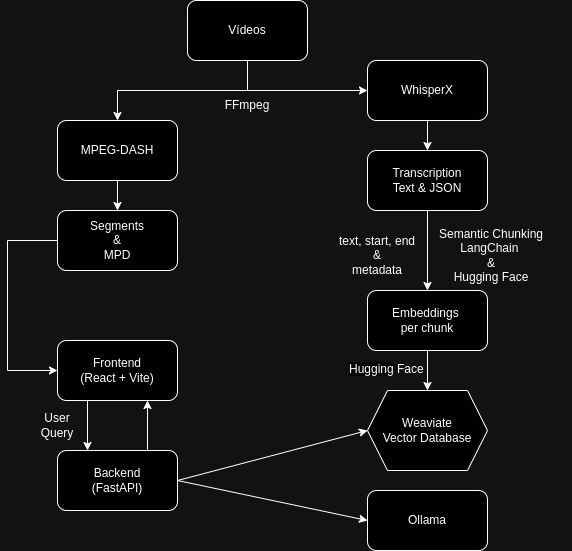

The diagram above was exported from draw.io. Its source (the exported page's mxGraphModel, read from the mxfile embedded in the PNG):
<mxGraphModel dx="1434" dy="738" grid="1" gridSize="10" guides="1" tooltips="1" connect="1" arrows="1" fold="1" page="1" pageScale="1" pageWidth="827" pageHeight="1169" background="none" math="0" shadow="0">
  <root>
    <mxCell id="0" />
    <mxCell id="1" parent="0" />
    <mxCell id="s6MZpuOqdGpp4Qgv6ipM-3" style="edgeStyle=orthogonalEdgeStyle;rounded=0;orthogonalLoop=1;jettySize=auto;html=1;exitX=0.5;exitY=1;exitDx=0;exitDy=0;entryX=0.5;entryY=0;entryDx=0;entryDy=0;" edge="1" parent="1" source="V5AYuCtsMan21zHeL0-_-7" target="bexANXUuhqXD5tkBgysg-2">
      <mxGeometry relative="1" as="geometry">
        <Array as="points">
          <mxPoint x="280" y="150" />
          <mxPoint x="150" y="150" />
        </Array>
      </mxGeometry>
    </mxCell>
    <mxCell id="s6MZpuOqdGpp4Qgv6ipM-5" style="edgeStyle=orthogonalEdgeStyle;rounded=0;orthogonalLoop=1;jettySize=auto;html=1;exitX=0.5;exitY=1;exitDx=0;exitDy=0;entryX=0;entryY=0.5;entryDx=0;entryDy=0;" edge="1" parent="1" source="V5AYuCtsMan21zHeL0-_-7" target="V5AYuCtsMan21zHeL0-_-9">
      <mxGeometry relative="1" as="geometry" />
    </mxCell>
    <mxCell id="V5AYuCtsMan21zHeL0-_-7" value="Vídeos" style="rounded=1;whiteSpace=wrap;html=1;" parent="1" vertex="1">
      <mxGeometry x="220" y="60" width="120" height="60" as="geometry" />
    </mxCell>
    <mxCell id="V5AYuCtsMan21zHeL0-_-15" value="" style="edgeStyle=orthogonalEdgeStyle;rounded=0;orthogonalLoop=1;jettySize=auto;html=1;" parent="1" source="V5AYuCtsMan21zHeL0-_-9" target="V5AYuCtsMan21zHeL0-_-13" edge="1">
      <mxGeometry relative="1" as="geometry" />
    </mxCell>
    <mxCell id="V5AYuCtsMan21zHeL0-_-9" value="WhisperX" style="rounded=1;whiteSpace=wrap;html=1;" parent="1" vertex="1">
      <mxGeometry x="400" y="120" width="120" height="60" as="geometry" />
    </mxCell>
    <mxCell id="s6MZpuOqdGpp4Qgv6ipM-6" value="" style="edgeStyle=orthogonalEdgeStyle;rounded=0;orthogonalLoop=1;jettySize=auto;html=1;" edge="1" parent="1" source="V5AYuCtsMan21zHeL0-_-10" target="V5AYuCtsMan21zHeL0-_-25">
      <mxGeometry relative="1" as="geometry" />
    </mxCell>
    <mxCell id="V5AYuCtsMan21zHeL0-_-10" value="Embeddings&amp;nbsp;&lt;div&gt;per chunk&lt;br&gt;&lt;/div&gt;" style="rounded=1;whiteSpace=wrap;html=1;" parent="1" vertex="1">
      <mxGeometry x="400" y="350" width="120" height="60" as="geometry" />
    </mxCell>
    <mxCell id="V5AYuCtsMan21zHeL0-_-20" value="" style="edgeStyle=orthogonalEdgeStyle;rounded=0;orthogonalLoop=1;jettySize=auto;html=1;" parent="1" source="V5AYuCtsMan21zHeL0-_-13" target="V5AYuCtsMan21zHeL0-_-10" edge="1">
      <mxGeometry relative="1" as="geometry" />
    </mxCell>
    <mxCell id="V5AYuCtsMan21zHeL0-_-13" value="Transcription&lt;div&gt;Text &amp;amp; JSON&lt;/div&gt;" style="rounded=1;whiteSpace=wrap;html=1;" parent="1" vertex="1">
      <mxGeometry x="400" y="210" width="120" height="60" as="geometry" />
    </mxCell>
    <mxCell id="V5AYuCtsMan21zHeL0-_-21" value="Semantic Chunking&lt;div&gt;LangChain&amp;nbsp;&lt;/div&gt;&lt;div&gt;&amp;amp;&lt;/div&gt;&lt;div&gt;&lt;span style=&quot;background-color: initial;&quot;&gt;Hugging Face&lt;/span&gt;&lt;/div&gt;" style="text;html=1;align=center;verticalAlign=middle;whiteSpace=wrap;rounded=0;" parent="1" vertex="1">
      <mxGeometry x="444" y="300" width="160" height="30" as="geometry" />
    </mxCell>
    <mxCell id="V5AYuCtsMan21zHeL0-_-22" value="&lt;div&gt;text, start, end&lt;/div&gt;&lt;div&gt;&amp;amp;&lt;/div&gt;&lt;div&gt;metadata&lt;/div&gt;" style="text;html=1;align=center;verticalAlign=middle;whiteSpace=wrap;rounded=0;" parent="1" vertex="1">
      <mxGeometry x="370" y="300" width="80" height="30" as="geometry" />
    </mxCell>
    <mxCell id="V5AYuCtsMan21zHeL0-_-25" value="Weaviate&lt;div&gt;Vector Database&lt;/div&gt;" style="shape=hexagon;perimeter=hexagonPerimeter2;whiteSpace=wrap;html=1;fixedSize=1;" parent="1" vertex="1">
      <mxGeometry x="400" y="450" width="120" height="80" as="geometry" />
    </mxCell>
    <mxCell id="V5AYuCtsMan21zHeL0-_-31" style="edgeStyle=orthogonalEdgeStyle;rounded=0;orthogonalLoop=1;jettySize=auto;html=1;exitX=0.25;exitY=1;exitDx=0;exitDy=0;entryX=0.25;entryY=0;entryDx=0;entryDy=0;" parent="1" source="V5AYuCtsMan21zHeL0-_-27" target="V5AYuCtsMan21zHeL0-_-28" edge="1">
      <mxGeometry relative="1" as="geometry" />
    </mxCell>
    <mxCell id="V5AYuCtsMan21zHeL0-_-27" value="Frontend&lt;div&gt;(React + Vite)&lt;/div&gt;" style="rounded=1;whiteSpace=wrap;html=1;" parent="1" vertex="1">
      <mxGeometry x="90" y="400" width="120" height="60" as="geometry" />
    </mxCell>
    <mxCell id="V5AYuCtsMan21zHeL0-_-30" style="edgeStyle=orthogonalEdgeStyle;rounded=0;orthogonalLoop=1;jettySize=auto;html=1;exitX=0.75;exitY=0;exitDx=0;exitDy=0;entryX=0.75;entryY=1;entryDx=0;entryDy=0;" parent="1" source="V5AYuCtsMan21zHeL0-_-28" target="V5AYuCtsMan21zHeL0-_-27" edge="1">
      <mxGeometry relative="1" as="geometry" />
    </mxCell>
    <mxCell id="V5AYuCtsMan21zHeL0-_-28" value="Backend&lt;div&gt;&lt;span style=&quot;background-color: initial;&quot;&gt;(FastAPI)&lt;/span&gt;&lt;/div&gt;" style="rounded=1;whiteSpace=wrap;html=1;" parent="1" vertex="1">
      <mxGeometry x="90" y="510" width="120" height="60" as="geometry" />
    </mxCell>
    <mxCell id="V5AYuCtsMan21zHeL0-_-32" value="User Query" style="text;html=1;align=center;verticalAlign=middle;whiteSpace=wrap;rounded=0;" parent="1" vertex="1">
      <mxGeometry x="60" y="470" width="60" height="30" as="geometry" />
    </mxCell>
    <mxCell id="bexANXUuhqXD5tkBgysg-8" value="" style="edgeStyle=orthogonalEdgeStyle;rounded=0;orthogonalLoop=1;jettySize=auto;html=1;" parent="1" source="bexANXUuhqXD5tkBgysg-2" target="bexANXUuhqXD5tkBgysg-7" edge="1">
      <mxGeometry relative="1" as="geometry" />
    </mxCell>
    <mxCell id="bexANXUuhqXD5tkBgysg-2" value="MPEG-DASH" style="rounded=1;whiteSpace=wrap;html=1;" parent="1" vertex="1">
      <mxGeometry x="90" y="180" width="120" height="60" as="geometry" />
    </mxCell>
    <mxCell id="bexANXUuhqXD5tkBgysg-4" value="&lt;span style=&quot;color: rgb(0, 0, 0); font-family: Helvetica; font-size: 12px; font-style: normal; font-variant-ligatures: normal; font-variant-caps: normal; font-weight: 400; letter-spacing: normal; orphans: 2; text-align: center; text-indent: 0px; text-transform: none; widows: 2; word-spacing: 0px; -webkit-text-stroke-width: 0px; white-space: normal; background-color: rgb(251, 251, 251); text-decoration-thickness: initial; text-decoration-style: initial; text-decoration-color: initial; display: inline !important; float: none;&quot;&gt;Hugging&lt;/span&gt;&lt;span style=&quot;text-align: center; background-color: initial;&quot;&gt;&amp;nbsp;Face&lt;/span&gt;" style="text;whiteSpace=wrap;html=1;" parent="1" vertex="1">
      <mxGeometry x="380" y="415" width="50" height="30" as="geometry" />
    </mxCell>
    <mxCell id="s6MZpuOqdGpp4Qgv6ipM-7" style="edgeStyle=orthogonalEdgeStyle;rounded=0;orthogonalLoop=1;jettySize=auto;html=1;exitX=0;exitY=0.5;exitDx=0;exitDy=0;entryX=0;entryY=0.5;entryDx=0;entryDy=0;" edge="1" parent="1" source="bexANXUuhqXD5tkBgysg-7" target="V5AYuCtsMan21zHeL0-_-27">
      <mxGeometry relative="1" as="geometry">
        <Array as="points">
          <mxPoint x="40" y="300" />
          <mxPoint x="40" y="430" />
        </Array>
      </mxGeometry>
    </mxCell>
    <mxCell id="bexANXUuhqXD5tkBgysg-7" value="Segments&lt;div&gt;&amp;amp;&lt;/div&gt;&lt;div&gt;MPD&lt;/div&gt;" style="rounded=1;whiteSpace=wrap;html=1;" parent="1" vertex="1">
      <mxGeometry x="90" y="270" width="120" height="60" as="geometry" />
    </mxCell>
    <mxCell id="LrfENh98hYUMeEdmXVno-9" value="FFmpeg" style="text;html=1;align=center;verticalAlign=middle;whiteSpace=wrap;rounded=0;" parent="1" vertex="1">
      <mxGeometry x="250" y="150" width="60" height="30" as="geometry" />
    </mxCell>
    <mxCell id="s6MZpuOqdGpp4Qgv6ipM-8" value="" style="endArrow=classic;html=1;rounded=0;entryX=0;entryY=0.5;entryDx=0;entryDy=0;" edge="1" parent="1" target="V5AYuCtsMan21zHeL0-_-25">
      <mxGeometry width="50" height="50" relative="1" as="geometry">
        <mxPoint x="210" y="540" as="sourcePoint" />
        <mxPoint x="260" y="490" as="targetPoint" />
      </mxGeometry>
    </mxCell>
    <mxCell id="s6MZpuOqdGpp4Qgv6ipM-11" value="" style="endArrow=classic;html=1;rounded=0;entryX=0;entryY=0.5;entryDx=0;entryDy=0;" edge="1" parent="1">
      <mxGeometry width="50" height="50" relative="1" as="geometry">
        <mxPoint x="210" y="540" as="sourcePoint" />
        <mxPoint x="400" y="580" as="targetPoint" />
      </mxGeometry>
    </mxCell>
    <mxCell id="s6MZpuOqdGpp4Qgv6ipM-15" value="Ollama" style="rounded=1;whiteSpace=wrap;html=1;" vertex="1" parent="1">
      <mxGeometry x="400" y="550" width="120" height="60" as="geometry" />
    </mxCell>
  </root>
</mxGraphModel>